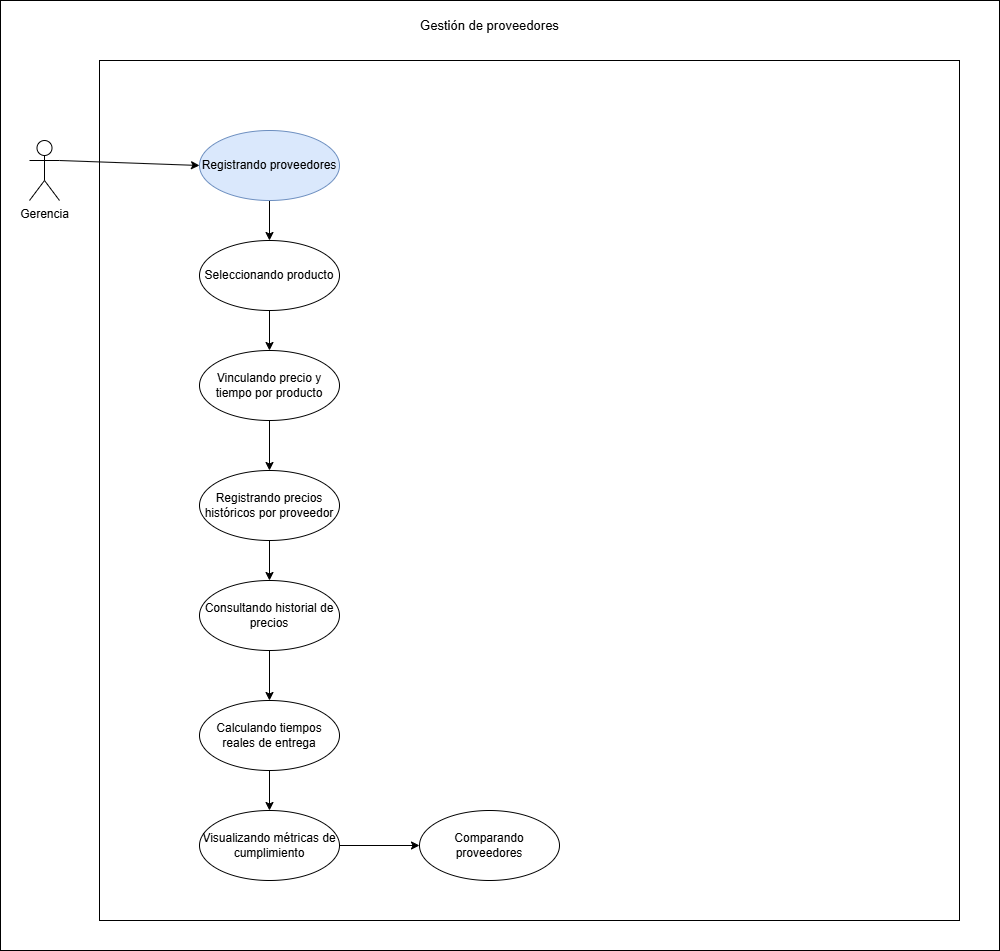

The diagram above was exported from draw.io. Its source (the exported page's mxGraphModel, read from the mxfile embedded in the PNG):
<mxGraphModel dx="1980" dy="995" grid="1" gridSize="10" guides="1" tooltips="1" connect="1" arrows="1" fold="1" page="1" pageScale="1" pageWidth="827" pageHeight="1169" math="0" shadow="0">
  <root>
    <mxCell id="0" />
    <mxCell id="1" parent="0" />
    <mxCell id="qrOsgZDqs2jIluiTBBjf-127" parent="1" style="rounded=0;whiteSpace=wrap;html=1;" value="" vertex="1">
      <mxGeometry height="950" width="999" x="100" y="585" as="geometry" />
    </mxCell>
    <mxCell id="qrOsgZDqs2jIluiTBBjf-128" parent="1" style="whiteSpace=wrap;html=1;aspect=fixed;" value="" vertex="1">
      <mxGeometry height="860" width="860" x="199" y="645" as="geometry" />
    </mxCell>
    <mxCell id="qrOsgZDqs2jIluiTBBjf-129" edge="1" parent="1" source="qrOsgZDqs2jIluiTBBjf-130" style="rounded=0;orthogonalLoop=1;jettySize=auto;html=1;exitX=0.5;exitY=1;exitDx=0;exitDy=0;" target="qrOsgZDqs2jIluiTBBjf-134">
      <mxGeometry relative="1" as="geometry" />
    </mxCell>
    <mxCell id="qrOsgZDqs2jIluiTBBjf-130" parent="1" style="ellipse;whiteSpace=wrap;html=1;fillColor=#dae8fc;strokeColor=#6c8ebf;" value="Registrando proveedores" vertex="1">
      <mxGeometry height="70" width="140" x="299" y="715" as="geometry" />
    </mxCell>
    <mxCell id="qrOsgZDqs2jIluiTBBjf-131" edge="1" parent="1" source="qrOsgZDqs2jIluiTBBjf-132" style="rounded=0;orthogonalLoop=1;jettySize=auto;html=1;exitX=1;exitY=0.3333333333333333;exitDx=0;exitDy=0;exitPerimeter=0;entryX=0;entryY=0.5;entryDx=0;entryDy=0;" target="qrOsgZDqs2jIluiTBBjf-130">
      <mxGeometry relative="1" as="geometry" />
    </mxCell>
    <mxCell id="qrOsgZDqs2jIluiTBBjf-132" parent="1" style="shape=umlActor;verticalLabelPosition=bottom;verticalAlign=top;html=1;" value="Gerencia" vertex="1">
      <mxGeometry height="60" width="30" x="129" y="725" as="geometry" />
    </mxCell>
    <mxCell id="qrOsgZDqs2jIluiTBBjf-133" edge="1" parent="1" source="qrOsgZDqs2jIluiTBBjf-134" style="rounded=0;orthogonalLoop=1;jettySize=auto;html=1;exitX=0.5;exitY=1;exitDx=0;exitDy=0;entryX=0.5;entryY=0;entryDx=0;entryDy=0;" target="qrOsgZDqs2jIluiTBBjf-136">
      <mxGeometry relative="1" as="geometry" />
    </mxCell>
    <mxCell id="qrOsgZDqs2jIluiTBBjf-134" parent="1" style="ellipse;whiteSpace=wrap;html=1;" value="Seleccionando producto" vertex="1">
      <mxGeometry height="70" width="140" x="299" y="825" as="geometry" />
    </mxCell>
    <mxCell id="qrOsgZDqs2jIluiTBBjf-135" edge="1" parent="1" source="qrOsgZDqs2jIluiTBBjf-136" style="rounded=0;orthogonalLoop=1;jettySize=auto;html=1;exitX=0.5;exitY=1;exitDx=0;exitDy=0;entryX=0.5;entryY=0;entryDx=0;entryDy=0;" target="qrOsgZDqs2jIluiTBBjf-144">
      <mxGeometry relative="1" as="geometry" />
    </mxCell>
    <mxCell id="qrOsgZDqs2jIluiTBBjf-136" parent="1" style="ellipse;whiteSpace=wrap;html=1;" value="Vinculando precio y tiempo por producto" vertex="1">
      <mxGeometry height="70" width="140" x="299" y="935" as="geometry" />
    </mxCell>
    <mxCell id="qrOsgZDqs2jIluiTBBjf-137" edge="1" parent="1" source="qrOsgZDqs2jIluiTBBjf-138" style="rounded=0;orthogonalLoop=1;jettySize=auto;html=1;exitX=0.5;exitY=1;exitDx=0;exitDy=0;entryX=0.5;entryY=0;entryDx=0;entryDy=0;" target="qrOsgZDqs2jIluiTBBjf-140">
      <mxGeometry relative="1" as="geometry" />
    </mxCell>
    <mxCell id="qrOsgZDqs2jIluiTBBjf-138" parent="1" style="ellipse;whiteSpace=wrap;html=1;" value="Consultando historial de precios" vertex="1">
      <mxGeometry height="70" width="140" x="299" y="1165" as="geometry" />
    </mxCell>
    <mxCell id="qrOsgZDqs2jIluiTBBjf-139" edge="1" parent="1" source="qrOsgZDqs2jIluiTBBjf-140" style="rounded=0;orthogonalLoop=1;jettySize=auto;html=1;exitX=0.5;exitY=1;exitDx=0;exitDy=0;entryX=0.5;entryY=0;entryDx=0;entryDy=0;" target="qrOsgZDqs2jIluiTBBjf-142">
      <mxGeometry relative="1" as="geometry" />
    </mxCell>
    <mxCell id="qrOsgZDqs2jIluiTBBjf-140" parent="1" style="ellipse;whiteSpace=wrap;html=1;" value="Calculando tiempos reales de entrega" vertex="1">
      <mxGeometry height="70" width="140" x="299" y="1285" as="geometry" />
    </mxCell>
    <mxCell id="qrOsgZDqs2jIluiTBBjf-141" edge="1" parent="1" source="qrOsgZDqs2jIluiTBBjf-142" style="rounded=0;orthogonalLoop=1;jettySize=auto;html=1;exitX=1;exitY=0.5;exitDx=0;exitDy=0;entryX=0;entryY=0.5;entryDx=0;entryDy=0;" target="qrOsgZDqs2jIluiTBBjf-145">
      <mxGeometry relative="1" as="geometry" />
    </mxCell>
    <mxCell id="qrOsgZDqs2jIluiTBBjf-142" parent="1" style="ellipse;whiteSpace=wrap;html=1;" value="Visualizando métricas de cumplimiento" vertex="1">
      <mxGeometry height="70" width="140" x="299" y="1395" as="geometry" />
    </mxCell>
    <mxCell id="qrOsgZDqs2jIluiTBBjf-143" edge="1" parent="1" source="qrOsgZDqs2jIluiTBBjf-144" style="rounded=0;orthogonalLoop=1;jettySize=auto;html=1;exitX=0.5;exitY=1;exitDx=0;exitDy=0;" target="qrOsgZDqs2jIluiTBBjf-138">
      <mxGeometry relative="1" as="geometry" />
    </mxCell>
    <mxCell id="qrOsgZDqs2jIluiTBBjf-144" parent="1" style="ellipse;whiteSpace=wrap;html=1;" value="Registrando precios históricos por proveedor" vertex="1">
      <mxGeometry height="70" width="140" x="299" y="1055" as="geometry" />
    </mxCell>
    <mxCell id="qrOsgZDqs2jIluiTBBjf-145" parent="1" style="ellipse;whiteSpace=wrap;html=1;" value="Comparando proveedores" vertex="1">
      <mxGeometry height="70" width="140" x="519" y="1395" as="geometry" />
    </mxCell>
    <mxCell id="qrOsgZDqs2jIluiTBBjf-146" parent="1" style="text;html=1;whiteSpace=wrap;strokeColor=none;fillColor=none;align=center;verticalAlign=middle;rounded=0;" value="&lt;font style=&quot;font-size: 13px;&quot;&gt;Gestión de proveedores&lt;/font&gt;" vertex="1">
      <mxGeometry height="30" width="164.75" x="506.63" y="595" as="geometry" />
    </mxCell>
  </root>
</mxGraphModel>